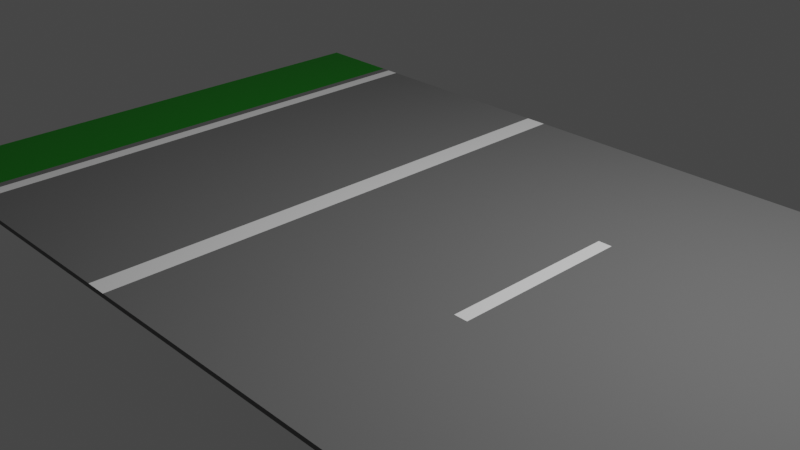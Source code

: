 # Source: straight_bus_road_grass.blend  (saved by Blender 2.91.10; exported with 4.5.12 LTS)
import bpy
from mathutils import Matrix  # noqa: F401  (used for matrix-valued properties, if any)

bpy.ops.wm.read_factory_settings(use_empty=True)
scene = bpy.context.scene
scene.name = 'Scene'

# ---- collections
col_collection = bpy.data.collections.new('Collection'); scene.collection.children.link(col_collection)

# ---- materials (node trees are filled in below, after node groups)
mat_tarmac = bpy.data.materials.new('Tarmac')
mat_tarmac.use_transparent_shadow = False
mat_grass = bpy.data.materials.new('Grass')
mat_grass.use_transparent_shadow = False
mat_white = bpy.data.materials.new('White')
mat_white.use_transparent_shadow = False
mat_pavement = bpy.data.materials.new('Pavement')
mat_pavement.use_transparent_shadow = False

# ---- material node trees
mat_tarmac.use_nodes = True; mat_tarmac.node_tree.nodes.clear()
_N = mat_tarmac.node_tree.nodes; _L = mat_tarmac.node_tree.links
n0 = _N.new('ShaderNodeBsdfPrincipled'); n0.name = 'Principled BSDF'; n0.location = (10, 300)
n0.distribution = 'GGX'
n0.subsurface_method = 'BURLEY'
n0.inputs[0].default_value = (0.1706, 0.1706, 0.1706, 1.0)
n0.inputs[2].default_value = 1.0
n0.inputs[3].default_value = 1.45
n0.inputs[27].default_value = (0.0, 0.0, 0.0, 1.0)
n0.inputs[28].default_value = 1.0
n1 = _N.new('ShaderNodeOutputMaterial'); n1.name = 'Material Output'; n1.location = (300, 300)
_L.new(n0.outputs[0], n1.inputs[0])
n1.is_active_output = True
mat_grass.use_nodes = True; mat_grass.node_tree.nodes.clear()
_N = mat_grass.node_tree.nodes; _L = mat_grass.node_tree.links
n0 = _N.new('ShaderNodeBsdfPrincipled'); n0.name = 'Principled BSDF'; n0.location = (10, 300)
n0.distribution = 'GGX'
n0.subsurface_method = 'BURLEY'
n0.inputs[0].default_value = (7.74e-05, 0.214, 0.0, 1.0)
n0.inputs[3].default_value = 1.45
n0.inputs[27].default_value = (0.0, 0.0, 0.0, 1.0)
n0.inputs[28].default_value = 1.0
n1 = _N.new('ShaderNodeOutputMaterial'); n1.name = 'Material Output'; n1.location = (300, 300)
_L.new(n0.outputs[0], n1.inputs[0])
n1.is_active_output = True
mat_white.use_nodes = True; mat_white.node_tree.nodes.clear()
_N = mat_white.node_tree.nodes; _L = mat_white.node_tree.links
n0 = _N.new('ShaderNodeBsdfPrincipled'); n0.name = 'Principled BSDF'; n0.location = (10, 300)
n0.distribution = 'GGX'
n0.subsurface_method = 'BURLEY'
n0.inputs[0].default_value = (1.0, 1.0, 1.0, 1.0)
n0.inputs[3].default_value = 1.45
n0.inputs[27].default_value = (0.0, 0.0, 0.0, 1.0)
n0.inputs[28].default_value = 1.0
n1 = _N.new('ShaderNodeOutputMaterial'); n1.name = 'Material Output'; n1.location = (300, 300)
_L.new(n0.outputs[0], n1.inputs[0])
n1.is_active_output = True
mat_pavement.use_nodes = True; mat_pavement.node_tree.nodes.clear()
_N = mat_pavement.node_tree.nodes; _L = mat_pavement.node_tree.links
n0 = _N.new('ShaderNodeBsdfPrincipled'); n0.name = 'Principled BSDF'; n0.location = (10, 300)
n0.distribution = 'GGX'
n0.subsurface_method = 'BURLEY'
n0.inputs[0].default_value = (0.2633, 0.2633, 0.2633, 1.0)
n0.inputs[3].default_value = 1.45
n0.inputs[27].default_value = (0.0, 0.0, 0.0, 1.0)
n0.inputs[28].default_value = 1.0
n1 = _N.new('ShaderNodeOutputMaterial'); n1.name = 'Material Output'; n1.location = (300, 300)
_L.new(n0.outputs[0], n1.inputs[0])
n1.is_active_output = True

# ---- world
world_world = bpy.data.worlds.new('World'); scene.world = world_world
world_world.use_nodes = True; world_world.node_tree.nodes.clear()
_N = world_world.node_tree.nodes; _L = world_world.node_tree.links
n0 = _N.new('ShaderNodeOutputWorld'); n0.name = 'World Output'; n0.location = (300, 300)
n1 = _N.new('ShaderNodeBackground'); n1.name = 'Background'; n1.location = (10, 300)
n1.inputs[0].default_value = (0.05088, 0.05088, 0.05088, 1.0)
_L.new(n1.outputs[0], n0.inputs[0])
n0.is_active_output = True
world_world.color = (0.05088, 0.05088, 0.05088)
world_world.use_sun_shadow = False
world_world.sun_shadow_jitter_overblur = 0.0

# ---- cameras
cam_camera = bpy.data.cameras.new('Camera')
cam_camera.clip_end = 100.0
cam_camera.ortho_scale = 7.314

# ---- lights
light_light = bpy.data.lights.new('Light', 'POINT')
light_light.transmission_factor = 0.0
light_light.energy = 1000.0
light_light.shadow_soft_size = 0.1
light_light.shadow_maximum_resolution = 0.006
light_light.use_absolute_resolution = True

# ---- meshes
me_plane = bpy.data.meshes.new('Plane')
me_plane.from_pydata([(6.325, -3.0, 0.05), (6.325, 3.0, 0.05), (6.325, -3.0, 0.0), (6.325, 3.0, 0.0), (5.324, -3.0, 0.05), (5.324, -3.0, 0.0), (5.324, 3.0, 0.05), (5.324, 3.0, 0.0), (5.225, 3.0, 0.05), (5.225, 3.0, 0.0), (5.225, -3.0, 0.05), (5.225, -3.0, 0.0), (5.074, 3.0, 0.05), (5.074, 3.0, 0.0), (5.074, -3.0, 0.05), (5.074, -3.0, 0.0), (5.319, -3.0, 0.05), (5.319, -3.0, 0.0), (5.319, 3.0, 0.05), (5.319, 3.0, 0.0), (6.325, 0.9954, 0.05), (6.325, 0.9954, 0.0), (5.324, 0.9954, 0.0), (5.324, 0.9954, 0.05), (5.225, 0.9954, 0.05), (5.225, 0.9954, 0.0), (5.074, 0.9954, 0.0), (5.074, 0.9954, 0.05), (5.319, 0.9954, 0.05), (5.319, 0.9954, 0.0), (5.324, -1.002, 0.0), (5.225, -1.002, 0.0), (5.074, -1.002, 0.0), (5.319, -1.002, 0.0), (6.325, -1.002, 0.05), (6.325, -1.002, 0.0), (5.324, -1.002, 0.05), (5.225, -1.002, 0.05), (5.074, -1.002, 0.05), (5.319, -1.002, 0.05), (1.901, 3.0, 0.05), (1.901, 3.0, 0.0), (1.901, -3.0, 0.05), (1.901, -3.0, 0.0), (1.901, 0.9954, 0.05), (1.901, 0.9954, 0.0), (1.901, -1.002, 0.0), (1.901, -1.002, 0.05), (-4.499, -3.0, 0.05), (-4.499, 3.0, 0.05), (-4.499, -3.0, 0.0), (-4.499, 3.0, 0.0), (1.825, -3.0, 0.05), (1.825, 3.0, 0.05), (1.825, -3.0, 0.0), (1.825, 3.0, 0.0), (-3.498, -3.0, 0.05), (-3.498, -3.0, 0.0), (-3.498, 3.0, 0.05), (-3.498, 3.0, 0.0), (-3.398, 3.0, 0.05), (-3.398, 3.0, 0.0), (-3.398, -3.0, 0.05), (-3.398, -3.0, 0.0), (-3.248, 3.0, 0.05), (-3.248, 3.0, 0.0), (-3.248, -3.0, 0.05), (-3.248, -3.0, 0.0), (-3.492, -3.0, 0.05), (-3.492, -3.0, 0.0), (-3.492, 3.0, 0.05), (-3.492, 3.0, 0.0), (-4.499, 0.9954, 0.05), (-4.499, 0.9954, 0.0), (1.825, 0.9954, 0.0), (1.825, 0.9954, 0.05), (-3.498, 0.9954, 0.0), (-3.498, 0.9954, 0.05), (-3.398, 0.9954, 0.05), (-3.398, 0.9954, 0.0), (-3.248, 0.9954, 0.0), (-3.248, 0.9954, 0.05), (-3.492, 0.9954, 0.05), (-3.492, 0.9954, 0.0), (1.825, -1.002, 0.0), (-3.498, -1.002, 0.0), (-3.398, -1.002, 0.0), (-3.248, -1.002, 0.0), (-3.492, -1.002, 0.0), (-4.499, -1.002, 0.05), (-4.499, -1.002, 0.0), (1.825, -1.002, 0.05), (-3.498, -1.002, 0.05), (-3.398, -1.002, 0.05), (-3.248, -1.002, 0.05), (-3.492, -1.002, 0.05), (1.749, 3.0, 0.05), (1.749, 3.0, 0.0), (1.749, -3.0, 0.05), (1.749, -3.0, 0.0), (1.749, 0.9954, 0.05), (1.749, 0.9954, 0.0), (1.749, -1.002, 0.0), (1.749, -1.002, 0.05), (-0.877, -3.0, 0.05), (-0.877, -3.0, 0.0), (-0.877, 0.9954, 0.0), (-0.877, -1.002, 0.0), (-0.877, 3.0, 0.05), (-0.877, 3.0, 0.0), (-0.877, 0.9954, 0.05), (-0.877, -1.002, 0.05), (-0.627, 3.0, 0.05), (-0.627, 3.0, 0.0), (-0.627, 0.9954, 0.05), (-0.627, -1.002, 0.05), (-0.627, -3.0, 0.05), (-0.627, -3.0, 0.0), (-0.627, 0.9954, 0.0), (-0.627, -1.002, 0.0)], [], [(23, 20, 1, 6), (22, 7, 3, 21), (34, 0, 2, 35), (6, 1, 3, 7), (42, 52, 54, 43), (0, 4, 5, 2), (18, 6, 7, 19), (29, 19, 7, 22), (28, 23, 6, 18), (27, 24, 8, 12), (26, 13, 9, 25), (12, 8, 9, 13), (16, 10, 11, 17), (40, 12, 13, 41), (45, 41, 13, 26), (44, 27, 12, 40), (10, 14, 15, 11), (4, 16, 17, 5), (24, 28, 18, 8), (25, 9, 19, 29), (8, 18, 19, 9), (31, 25, 29, 33), (37, 39, 28, 24), (47, 38, 27, 44), (46, 45, 26, 32), (32, 26, 25, 31), (38, 37, 24, 27), (39, 36, 23, 28), (33, 29, 22, 30), (1, 20, 21, 3), (30, 22, 21, 35), (36, 34, 20, 23), (4, 0, 34, 36), (5, 30, 35, 2), (17, 33, 30, 5), (16, 4, 36, 39), (14, 10, 37, 38), (15, 32, 31, 11), (43, 46, 32, 15), (42, 14, 38, 47), (10, 16, 39, 37), (11, 31, 33, 17), (20, 34, 35, 21), (52, 42, 47, 91), (54, 84, 46, 43), (84, 74, 45, 46), (91, 47, 44, 75), (75, 44, 40, 53), (74, 55, 41, 45), (53, 40, 41, 55), (14, 42, 43, 15), (77, 58, 49, 72), (76, 73, 51, 59), (89, 90, 50, 48), (58, 59, 51, 49), (98, 99, 54, 52), (48, 50, 57, 56), (70, 71, 59, 58), (83, 76, 59, 71), (82, 70, 58, 77), (81, 64, 60, 78), (80, 79, 61, 65), (64, 65, 61, 60), (68, 69, 63, 62), (108, 109, 65, 64), (106, 80, 65, 109), (62, 63, 67, 66), (56, 57, 69, 68), (78, 60, 70, 82), (79, 83, 71, 61), (60, 61, 71, 70), (86, 88, 83, 79), (93, 78, 82, 95), (110, 108, 64, 81), (111, 110, 81, 94), (87, 86, 79, 80), (94, 81, 78, 93), (95, 82, 77, 92), (88, 85, 76, 83), (49, 51, 73, 72), (85, 90, 73, 76), (92, 77, 72, 89), (56, 92, 89, 48), (57, 50, 90, 85), (69, 57, 85, 88), (68, 95, 92, 56), (66, 94, 93, 62), (67, 63, 86, 87), (107, 87, 80, 106), (105, 67, 87, 107), (62, 93, 95, 68), (63, 69, 88, 86), (72, 73, 90, 89), (52, 91, 103, 98), (54, 99, 102, 84), (84, 102, 101, 74), (91, 75, 100, 103), (75, 53, 96, 100), (74, 101, 97, 55), (53, 55, 97, 96), (104, 111, 94, 66), (116, 117, 99, 98), (66, 67, 105, 104), (116, 115, 111, 104), (117, 105, 107, 119), (119, 107, 106, 118), (115, 114, 110, 111), (114, 112, 108, 110), (118, 106, 109, 113), (112, 113, 109, 108), (96, 97, 113, 112), (101, 118, 113, 97), (100, 96, 112, 114), (103, 100, 114, 115), (102, 119, 118, 101), (99, 117, 119, 102), (98, 103, 115, 116), (104, 105, 117, 116)])
me_plane.polygons.foreach_set('material_index', [1, 0, 1, 0, 0, 0, 0, 0, 0, 2, 0, 0, 0, 0, 0, 0, 0, 0, 0, 0, 0, 0, 0, 0, 0, 0, 2, 0, 0, 1, 0, 1, 1, 0, 0, 0, 2, 0, 0, 0, 0, 0, 1, 0, 0, 0, 2, 0, 0, 0, 0, 1, 0, 1, 0, 0, 0, 0, 0, 0, 2, 0, 0, 0, 0, 0, 0, 0, 0, 0, 0, 0, 0, 0, 0, 0, 2, 0, 0, 1, 0, 1, 1, 0, 0, 0, 2, 0, 0, 0, 0, 0, 1, 0, 0, 0, 2, 0, 0, 0, 0, 0, 0, 2, 0, 0, 2, 2, 0, 0, 0, 0, 0, 0, 0, 0, 0, 0])
_uv = me_plane.uv_layers.new(name='UVMap')
_uv.uv.foreach_set('vector', [0.8888, 0.6659, 1.0, 0.6659, 1.0, 1.0, 0.8888, 1.0, 0.8888, 0.6659, 0.8888, 1.0, 1.0, 1.0, 1.0, 0.6659, 1.0, 0.3329, 1.0, 0.0, 1.0, 0.0, 1.0, 0.3329, 0.8888, 1.0, 1.0, 1.0, 1.0, 1.0, 0.8888, 1.0, 0.5084, 0.0, 0.5, 0.0, 0.5, 0.0, 0.5084, 0.0, 1.0, 0.0, 0.8888, 0.0, 0.8888, 0.0, 1.0, 0.0, 0.8881, 1.0, 0.8888, 1.0, 0.8888, 1.0, 0.8881, 1.0, 0.8881, 0.6659, 0.8881, 1.0, 0.8888, 1.0, 0.8888, 0.6659, 0.8881, 0.6659, 0.8888, 0.6659, 0.8888, 1.0, 0.8881, 1.0, 0.861, 0.6659, 0.8777, 0.6659, 0.8777, 1.0, 0.861, 1.0, 0.861, 0.6659, 0.861, 1.0, 0.8777, 1.0, 0.8777, 0.6659, 0.861, 1.0, 0.8777, 1.0, 0.8777, 1.0, 0.861, 1.0, 0.8881, 0.0, 0.8777, 0.0, 0.8777, 0.0, 0.8881, 0.0, 0.5084, 1.0, 0.861, 1.0, 0.861, 1.0, 0.5084, 1.0, 0.5084, 0.6659, 0.5084, 1.0, 0.861, 1.0, 0.861, 0.6659, 0.5084, 0.6659, 0.861, 0.6659, 0.861, 1.0, 0.5084, 1.0, 0.8777, 0.0, 0.861, 0.0, 0.861, 0.0, 0.8777, 0.0, 0.8888, 0.0, 0.8881, 0.0, 0.8881, 0.0, 0.8888, 0.0, 0.8777, 0.6659, 0.8881, 0.6659, 0.8881, 1.0, 0.8777, 1.0, 0.8777, 0.6659, 0.8777, 1.0, 0.8881, 1.0, 0.8881, 0.6659, 0.8777, 1.0, 0.8881, 1.0, 0.8881, 1.0, 0.8777, 1.0, 0.8777, 0.3329, 0.8777, 0.6659, 0.8881, 0.6659, 0.8881, 0.3329, 0.8777, 0.3329, 0.8881, 0.3329, 0.8881, 0.6659, 0.8777, 0.6659, 0.5084, 0.3329, 0.861, 0.3329, 0.861, 0.6659, 0.5084, 0.6659, 0.5084, 0.3329, 0.5084, 0.6659, 0.861, 0.6659, 0.861, 0.3329, 0.861, 0.3329, 0.861, 0.6659, 0.8777, 0.6659, 0.8777, 0.3329, 0.861, 0.3329, 0.8777, 0.3329, 0.8777, 0.6659, 0.861, 0.6659, 0.8881, 0.3329, 0.8888, 0.3329, 0.8888, 0.6659, 0.8881, 0.6659, 0.8881, 0.3329, 0.8881, 0.6659, 0.8888, 0.6659, 0.8888, 0.3329, 1.0, 1.0, 1.0, 0.6659, 1.0, 0.6659, 1.0, 1.0, 0.8888, 0.3329, 0.8888, 0.6659, 1.0, 0.6659, 1.0, 0.3329, 0.8888, 0.3329, 1.0, 0.3329, 1.0, 0.6659, 0.8888, 0.6659, 0.8888, 0.0, 1.0, 0.0, 1.0, 0.3329, 0.8888, 0.3329, 0.8888, 0.0, 0.8888, 0.3329, 1.0, 0.3329, 1.0, 0.0, 0.8881, 0.0, 0.8881, 0.3329, 0.8888, 0.3329, 0.8888, 0.0, 0.8881, 0.0, 0.8888, 0.0, 0.8888, 0.3329, 0.8881, 0.3329, 0.861, 0.0, 0.8777, 0.0, 0.8777, 0.3329, 0.861, 0.3329, 0.861, 0.0, 0.861, 0.3329, 0.8777, 0.3329, 0.8777, 0.0, 0.5084, 0.0, 0.5084, 0.3329, 0.861, 0.3329, 0.861, 0.0, 0.5084, 0.0, 0.861, 0.0, 0.861, 0.3329, 0.5084, 0.3329, 0.8777, 0.0, 0.8881, 0.0, 0.8881, 0.3329, 0.8777, 0.3329, 0.8777, 0.0, 0.8777, 0.3329, 0.8881, 0.3329, 0.8881, 0.0, 1.0, 0.6659, 1.0, 0.3329, 1.0, 0.3329, 1.0, 0.6659, 0.5, 0.0, 0.5084, 0.0, 0.5084, 0.3329, 0.5, 0.3329, 0.5, 0.0, 0.5, 0.3329, 0.5084, 0.3329, 0.5084, 0.0, 0.5, 0.3329, 0.5, 0.6659, 0.5084, 0.6659, 0.5084, 0.3329, 0.5, 0.3329, 0.5084, 0.3329, 0.5084, 0.6659, 0.5, 0.6659, 0.5, 0.6659, 0.5084, 0.6659, 0.5084, 1.0, 0.5, 1.0, 0.5, 0.6659, 0.5, 1.0, 0.5084, 1.0, 0.5084, 0.6659, 0.5, 1.0, 0.5084, 1.0, 0.5084, 1.0, 0.5, 1.0, 0.861, 0.0, 0.5084, 0.0, 0.5084, 0.0, 0.861, 0.0, 0.8888, 0.6659, 0.8888, 1.0, 1.0, 1.0, 1.0, 0.6659, 0.8888, 0.6659, 1.0, 0.6659, 1.0, 1.0, 0.8888, 1.0, 1.0, 0.3329, 1.0, 0.3329, 1.0, 0.0, 1.0, 0.0, 0.8888, 1.0, 0.8888, 1.0, 1.0, 1.0, 1.0, 1.0, 0.5084, 0.0, 0.5084, 0.0, 0.5, 0.0, 0.5, 0.0, 1.0, 0.0, 1.0, 0.0, 0.8888, 0.0, 0.8888, 0.0, 0.8881, 1.0, 0.8881, 1.0, 0.8888, 1.0, 0.8888, 1.0, 0.8881, 0.6659, 0.8888, 0.6659, 0.8888, 1.0, 0.8881, 1.0, 0.8881, 0.6659, 0.8881, 1.0, 0.8888, 1.0, 0.8888, 0.6659, 0.861, 0.6659, 0.861, 1.0, 0.8777, 1.0, 0.8777, 0.6659, 0.861, 0.6659, 0.8777, 0.6659, 0.8777, 1.0, 0.861, 1.0, 0.861, 1.0, 0.861, 1.0, 0.8777, 1.0, 0.8777, 1.0, 0.8881, 0.0, 0.8881, 0.0, 0.8777, 0.0, 0.8777, 0.0, 0.6937, 1.0, 0.6937, 1.0, 0.861, 1.0, 0.861, 1.0, 0.6937, 0.6659, 0.861, 0.6659, 0.861, 1.0, 0.6937, 1.0, 0.8777, 0.0, 0.8777, 0.0, 0.861, 0.0, 0.861, 0.0, 0.8888, 0.0, 0.8888, 0.0, 0.8881, 0.0, 0.8881, 0.0, 0.8777, 0.6659, 0.8777, 1.0, 0.8881, 1.0, 0.8881, 0.6659, 0.8777, 0.6659, 0.8881, 0.6659, 0.8881, 1.0, 0.8777, 1.0, 0.8777, 1.0, 0.8777, 1.0, 0.8881, 1.0, 0.8881, 1.0, 0.8777, 0.3329, 0.8881, 0.3329, 0.8881, 0.6659, 0.8777, 0.6659, 0.8777, 0.3329, 0.8777, 0.6659, 0.8881, 0.6659, 0.8881, 0.3329, 0.6937, 0.6659, 0.6937, 1.0, 0.861, 1.0, 0.861, 0.6659, 0.6937, 0.3329, 0.6937, 0.6659, 0.861, 0.6659, 0.861, 0.3329, 0.861, 0.3329, 0.8777, 0.3329, 0.8777, 0.6659, 0.861, 0.6659, 0.861, 0.3329, 0.861, 0.6659, 0.8777, 0.6659, 0.8777, 0.3329, 0.8881, 0.3329, 0.8881, 0.6659, 0.8888, 0.6659, 0.8888, 0.3329, 0.8881, 0.3329, 0.8888, 0.3329, 0.8888, 0.6659, 0.8881, 0.6659, 1.0, 1.0, 1.0, 1.0, 1.0, 0.6659, 1.0, 0.6659, 0.8888, 0.3329, 1.0, 0.3329, 1.0, 0.6659, 0.8888, 0.6659, 0.8888, 0.3329, 0.8888, 0.6659, 1.0, 0.6659, 1.0, 0.3329, 0.8888, 0.0, 0.8888, 0.3329, 1.0, 0.3329, 1.0, 0.0, 0.8888, 0.0, 1.0, 0.0, 1.0, 0.3329, 0.8888, 0.3329, 0.8881, 0.0, 0.8888, 0.0, 0.8888, 0.3329, 0.8881, 0.3329, 0.8881, 0.0, 0.8881, 0.3329, 0.8888, 0.3329, 0.8888, 0.0, 0.861, 0.0, 0.861, 0.3329, 0.8777, 0.3329, 0.8777, 0.0, 0.861, 0.0, 0.8777, 0.0, 0.8777, 0.3329, 0.861, 0.3329, 0.6937, 0.3329, 0.861, 0.3329, 0.861, 0.6659, 0.6937, 0.6659, 0.6937, 0.0, 0.861, 0.0, 0.861, 0.3329, 0.6937, 0.3329, 0.8777, 0.0, 0.8777, 0.3329, 0.8881, 0.3329, 0.8881, 0.0, 0.8777, 0.0, 0.8881, 0.0, 0.8881, 0.3329, 0.8777, 0.3329, 1.0, 0.6659, 1.0, 0.6659, 1.0, 0.3329, 1.0, 0.3329, 0.5, 0.0, 0.5, 0.3329, 0.5084, 0.3329, 0.5084, 0.0, 0.5, 0.0, 0.5084, 0.0, 0.5084, 0.3329, 0.5, 0.3329, 0.5, 0.3329, 0.5084, 0.3329, 0.5084, 0.6659, 0.5, 0.6659, 0.5, 0.3329, 0.5, 0.6659, 0.5084, 0.6659, 0.5084, 0.3329, 0.5, 0.6659, 0.5, 1.0, 0.5084, 1.0, 0.5084, 0.6659, 0.5, 0.6659, 0.5084, 0.6659, 0.5084, 1.0, 0.5, 1.0, 0.5, 1.0, 0.5, 1.0, 0.5084, 1.0, 0.5084, 1.0, 0.6937, 0.0, 0.6937, 0.3329, 0.861, 0.3329, 0.861, 0.0, 0.6761, 0.0, 0.6761, 0.0, 0.5084, 0.0, 0.5084, 0.0, 0.861, 0.0, 0.861, 0.0, 0.6937, 0.0, 0.6937, 0.0, 0.6761, 0.0, 0.6761, 0.3329, 0.6937, 0.3329, 0.6937, 0.0, 0.6761, 0.0, 0.6937, 0.0, 0.6937, 0.3329, 0.6761, 0.3329, 0.6761, 0.3329, 0.6937, 0.3329, 0.6937, 0.6659, 0.6761, 0.6659, 0.6761, 0.3329, 0.6761, 0.6659, 0.6937, 0.6659, 0.6937, 0.3329, 0.6761, 0.6659, 0.6761, 1.0, 0.6937, 1.0, 0.6937, 0.6659, 0.6761, 0.6659, 0.6937, 0.6659, 0.6937, 1.0, 0.6761, 1.0, 0.6761, 1.0, 0.6761, 1.0, 0.6937, 1.0, 0.6937, 1.0, 0.5084, 1.0, 0.5084, 1.0, 0.6761, 1.0, 0.6761, 1.0, 0.5084, 0.6659, 0.6761, 0.6659, 0.6761, 1.0, 0.5084, 1.0, 0.5084, 0.6659, 0.5084, 1.0, 0.6761, 1.0, 0.6761, 0.6659, 0.5084, 0.3329, 0.5084, 0.6659, 0.6761, 0.6659, 0.6761, 0.3329, 0.5084, 0.3329, 0.6761, 0.3329, 0.6761, 0.6659, 0.5084, 0.6659, 0.5084, 0.0, 0.6761, 0.0, 0.6761, 0.3329, 0.5084, 0.3329, 0.5084, 0.0, 0.5084, 0.3329, 0.6761, 0.3329, 0.6761, 0.0, 0.6937, 0.0, 0.6937, 0.0, 0.6761, 0.0, 0.6761, 0.0])
me_plane.materials.append(mat_tarmac)
me_plane.materials.append(mat_grass)
me_plane.materials.append(mat_white)
me_plane.materials.append(mat_pavement)
me_plane.use_remesh_fix_poles = True
me_plane.use_remesh_preserve_attributes = False
me_plane.use_mirror_vertex_groups = False
me_plane.update()

# ---- objects
ob_light = bpy.data.objects.new('Light', light_light)
ob_camera = bpy.data.objects.new('Camera', cam_camera)
ob_plane = bpy.data.objects.new('Plane', me_plane)

# ---- transforms, parenting, visibility, modifiers, constraints
ob_light.location = (4.076, 1.005, 5.904)
ob_light.rotation_euler = (0.6503, 0.05522, 1.866)
ob_light.lock_rotations_4d = False
ob_light.empty_display_type = 'ARROWS'
ob_light.color = (0.0, 0.0, 0.0, 0.0)
ob_light.lineart.crease_threshold = 0.0
ob_camera.location = (7.359, -6.926, 4.958)
ob_camera.rotation_euler = (1.109, 0.0, 0.8149)
ob_camera.lock_rotations_4d = False
ob_camera.empty_display_type = 'ARROWS'
ob_camera.color = (0.0, 0.0, 0.0, 0.0)
ob_camera.display_type = 'WIRE'
ob_camera.lineart.crease_threshold = 0.0
ob_plane.location = (0.0, 0.0, 0.0)
ob_plane.lineart.crease_threshold = 0.0

# ---- collection membership
col_collection.objects.link(ob_light)
col_collection.objects.link(ob_camera)
col_collection.objects.link(ob_plane)

# ---- scene / render settings (as saved in the file)
scene.camera = ob_camera
scene.frame_start = 1; scene.frame_end = 250; scene.frame_set(1)
scene.render.engine = 'BLENDER_EEVEE_NEXT'
scene.cycles.use_denoising = False
scene.cycles.samples = 128
scene.cycles.sampling_pattern = 'TABULATED_SOBOL'
scene.cycles.use_adaptive_sampling = False
scene.cycles.use_light_tree = False
scene.view_settings.view_transform = 'Filmic'
bpy.context.view_layer.update()
